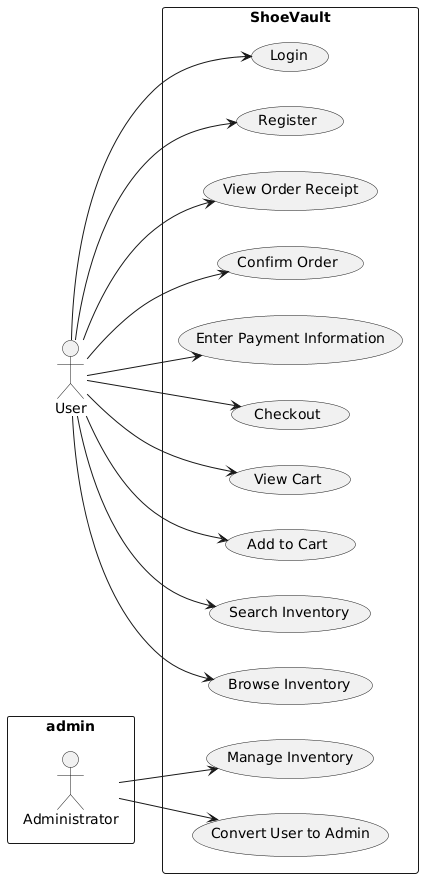

The diagram above was rendered by PlantUML. Its source (embedded in the PNG):
@startuml
left to right direction
skinparam packageStyle rectangle
actor "User" as User
package admin{
actor Administrator
}

rectangle ShoeVault {
  User --> (Register)
  User --> (Login)
  User --> (Browse Inventory)
  User --> (Search Inventory)
  User --> (Add to Cart)
  User --> (View Cart)
  User --> (Checkout)
  User --> (Enter Payment Information)
  User --> (Confirm Order)
  User --> (View Order Receipt)

  Administrator --> (Convert User to Admin)
  Administrator --> (Manage Inventory)
}
@enduml